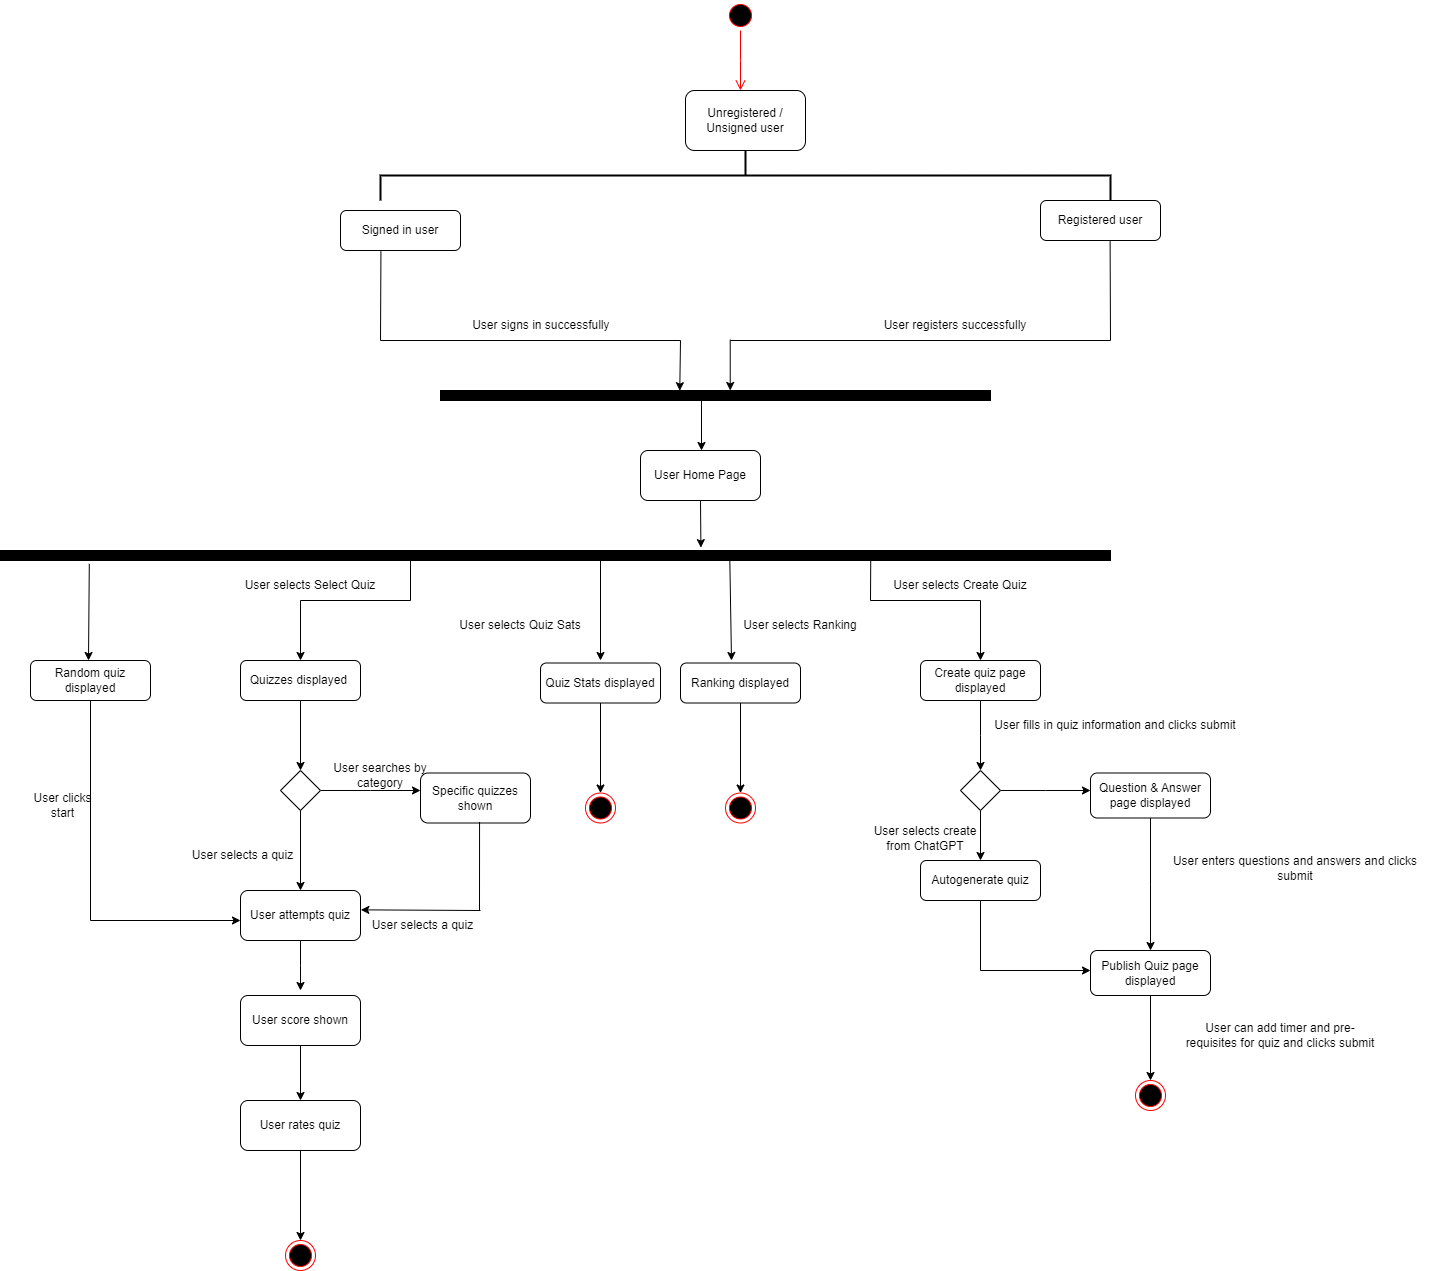

The diagram above was exported from draw.io. Its source (the exported page's mxGraphModel, read from the mxfile embedded in the PNG):
<mxGraphModel dx="2835" dy="1155" grid="1" gridSize="10" guides="1" tooltips="1" connect="1" arrows="1" fold="1" page="1" pageScale="1" pageWidth="850" pageHeight="1100" math="0" shadow="0">
  <root>
    <mxCell id="0" />
    <mxCell id="1" parent="0" />
    <mxCell id="fbDoBc8k7M9kjyQqYgN8-3" value="Unregistered / Unsigned user" style="rounded=1;whiteSpace=wrap;html=1;" parent="1" vertex="1">
      <mxGeometry x="235" y="110" width="120" height="60" as="geometry" />
    </mxCell>
    <mxCell id="fbDoBc8k7M9kjyQqYgN8-4" value="" style="strokeWidth=2;html=1;shape=mxgraph.flowchart.annotation_2;align=left;labelPosition=right;pointerEvents=1;flipH=0;flipV=1;direction=north;" parent="1" vertex="1">
      <mxGeometry x="-70" y="170" width="730" height="50" as="geometry" />
    </mxCell>
    <mxCell id="fbDoBc8k7M9kjyQqYgN8-5" value="Registered user" style="rounded=1;whiteSpace=wrap;html=1;" parent="1" vertex="1">
      <mxGeometry x="590" y="220" width="120" height="40" as="geometry" />
    </mxCell>
    <mxCell id="fbDoBc8k7M9kjyQqYgN8-6" value="Signed in user" style="rounded=1;whiteSpace=wrap;html=1;" parent="1" vertex="1">
      <mxGeometry x="-110" y="230" width="120" height="40" as="geometry" />
    </mxCell>
    <mxCell id="fbDoBc8k7M9kjyQqYgN8-9" value="" style="endArrow=none;html=1;rounded=0;entryX=0.337;entryY=1.021;entryDx=0;entryDy=0;entryPerimeter=0;" parent="1" target="fbDoBc8k7M9kjyQqYgN8-6" edge="1">
      <mxGeometry width="50" height="50" relative="1" as="geometry">
        <mxPoint x="-70" y="360" as="sourcePoint" />
        <mxPoint x="40" y="280" as="targetPoint" />
      </mxGeometry>
    </mxCell>
    <mxCell id="fbDoBc8k7M9kjyQqYgN8-10" value="" style="endArrow=none;html=1;rounded=0;" parent="1" edge="1">
      <mxGeometry width="50" height="50" relative="1" as="geometry">
        <mxPoint x="-70" y="360" as="sourcePoint" />
        <mxPoint x="230" y="360" as="targetPoint" />
      </mxGeometry>
    </mxCell>
    <mxCell id="fbDoBc8k7M9kjyQqYgN8-11" value="" style="rounded=0;whiteSpace=wrap;html=1;fillColor=#000000;" parent="1" vertex="1">
      <mxGeometry x="-10" y="410" width="550" height="10" as="geometry" />
    </mxCell>
    <mxCell id="fbDoBc8k7M9kjyQqYgN8-12" value="" style="endArrow=classic;html=1;rounded=0;entryX=0.435;entryY=0.02;entryDx=0;entryDy=0;entryPerimeter=0;" parent="1" target="fbDoBc8k7M9kjyQqYgN8-11" edge="1">
      <mxGeometry width="50" height="50" relative="1" as="geometry">
        <mxPoint x="230" y="360" as="sourcePoint" />
        <mxPoint x="120" y="360" as="targetPoint" />
      </mxGeometry>
    </mxCell>
    <mxCell id="fbDoBc8k7M9kjyQqYgN8-15" value="" style="endArrow=none;html=1;rounded=0;entryX=0.58;entryY=1.019;entryDx=0;entryDy=0;entryPerimeter=0;" parent="1" target="fbDoBc8k7M9kjyQqYgN8-5" edge="1">
      <mxGeometry width="50" height="50" relative="1" as="geometry">
        <mxPoint x="660" y="360" as="sourcePoint" />
        <mxPoint x="-40" y="301" as="targetPoint" />
      </mxGeometry>
    </mxCell>
    <mxCell id="fbDoBc8k7M9kjyQqYgN8-16" value="" style="endArrow=none;html=1;rounded=0;" parent="1" edge="1">
      <mxGeometry width="50" height="50" relative="1" as="geometry">
        <mxPoint x="280" y="360" as="sourcePoint" />
        <mxPoint x="660" y="360" as="targetPoint" />
      </mxGeometry>
    </mxCell>
    <mxCell id="fbDoBc8k7M9kjyQqYgN8-17" value="" style="endArrow=classic;html=1;rounded=0;entryX=0.346;entryY=0.071;entryDx=0;entryDy=0;entryPerimeter=0;" parent="1" edge="1">
      <mxGeometry width="50" height="50" relative="1" as="geometry">
        <mxPoint x="279.72" y="359" as="sourcePoint" />
        <mxPoint x="279.72" y="410" as="targetPoint" />
      </mxGeometry>
    </mxCell>
    <mxCell id="fbDoBc8k7M9kjyQqYgN8-18" value="" style="endArrow=classic;html=1;rounded=0;" parent="1" edge="1">
      <mxGeometry width="50" height="50" relative="1" as="geometry">
        <mxPoint x="251" y="420" as="sourcePoint" />
        <mxPoint x="251" y="470" as="targetPoint" />
      </mxGeometry>
    </mxCell>
    <mxCell id="fbDoBc8k7M9kjyQqYgN8-19" value="User Home Page" style="rounded=1;whiteSpace=wrap;html=1;" parent="1" vertex="1">
      <mxGeometry x="190" y="470" width="120" height="50" as="geometry" />
    </mxCell>
    <mxCell id="fbDoBc8k7M9kjyQqYgN8-20" value="" style="endArrow=classic;html=1;rounded=0;exitX=0.5;exitY=1;exitDx=0;exitDy=0;entryX=0.631;entryY=-0.286;entryDx=0;entryDy=0;entryPerimeter=0;" parent="1" source="fbDoBc8k7M9kjyQqYgN8-19" target="fbDoBc8k7M9kjyQqYgN8-21" edge="1">
      <mxGeometry width="50" height="50" relative="1" as="geometry">
        <mxPoint x="381" y="540" as="sourcePoint" />
        <mxPoint x="380" y="570" as="targetPoint" />
      </mxGeometry>
    </mxCell>
    <mxCell id="fbDoBc8k7M9kjyQqYgN8-21" value="" style="rounded=0;whiteSpace=wrap;html=1;fillColor=#000000;" parent="1" vertex="1">
      <mxGeometry x="-450" y="570" width="1110" height="10" as="geometry" />
    </mxCell>
    <mxCell id="fbDoBc8k7M9kjyQqYgN8-24" value="" style="endArrow=none;html=1;rounded=0;entryX=0.784;entryY=0.967;entryDx=0;entryDy=0;entryPerimeter=0;" parent="1" target="fbDoBc8k7M9kjyQqYgN8-21" edge="1">
      <mxGeometry width="50" height="50" relative="1" as="geometry">
        <mxPoint x="420" y="620" as="sourcePoint" />
        <mxPoint x="440" y="580" as="targetPoint" />
      </mxGeometry>
    </mxCell>
    <mxCell id="fbDoBc8k7M9kjyQqYgN8-25" value="" style="endArrow=none;html=1;rounded=0;" parent="1" edge="1">
      <mxGeometry width="50" height="50" relative="1" as="geometry">
        <mxPoint x="-150" y="620" as="sourcePoint" />
        <mxPoint x="-40" y="620" as="targetPoint" />
      </mxGeometry>
    </mxCell>
    <mxCell id="fbDoBc8k7M9kjyQqYgN8-26" value="" style="endArrow=none;html=1;rounded=0;" parent="1" edge="1">
      <mxGeometry width="50" height="50" relative="1" as="geometry">
        <mxPoint x="420" y="620" as="sourcePoint" />
        <mxPoint x="530" y="620" as="targetPoint" />
      </mxGeometry>
    </mxCell>
    <mxCell id="fbDoBc8k7M9kjyQqYgN8-27" value="" style="endArrow=classic;html=1;rounded=0;" parent="1" edge="1">
      <mxGeometry width="50" height="50" relative="1" as="geometry">
        <mxPoint x="-150" y="620" as="sourcePoint" />
        <mxPoint x="-150" y="680" as="targetPoint" />
      </mxGeometry>
    </mxCell>
    <mxCell id="fbDoBc8k7M9kjyQqYgN8-28" value="" style="endArrow=classic;html=1;rounded=0;" parent="1" edge="1">
      <mxGeometry width="50" height="50" relative="1" as="geometry">
        <mxPoint x="530" y="620" as="sourcePoint" />
        <mxPoint x="530" y="680" as="targetPoint" />
      </mxGeometry>
    </mxCell>
    <mxCell id="fbDoBc8k7M9kjyQqYgN8-29" value="Quizzes displayed&amp;nbsp;" style="rounded=1;whiteSpace=wrap;html=1;" parent="1" vertex="1">
      <mxGeometry x="-210" y="680" width="120" height="40" as="geometry" />
    </mxCell>
    <mxCell id="fbDoBc8k7M9kjyQqYgN8-30" value="" style="endArrow=classic;html=1;rounded=0;exitX=0.5;exitY=1;exitDx=0;exitDy=0;" parent="1" source="fbDoBc8k7M9kjyQqYgN8-29" edge="1">
      <mxGeometry width="50" height="50" relative="1" as="geometry">
        <mxPoint x="-150" y="730" as="sourcePoint" />
        <mxPoint x="-150" y="790" as="targetPoint" />
      </mxGeometry>
    </mxCell>
    <mxCell id="67ygqvKVTfkMU7Hpk0DI-25" style="edgeStyle=orthogonalEdgeStyle;rounded=0;orthogonalLoop=1;jettySize=auto;html=1;" edge="1" parent="1" source="fbDoBc8k7M9kjyQqYgN8-31">
      <mxGeometry relative="1" as="geometry">
        <mxPoint x="-30" y="810" as="targetPoint" />
      </mxGeometry>
    </mxCell>
    <mxCell id="fbDoBc8k7M9kjyQqYgN8-31" value="" style="rhombus;whiteSpace=wrap;html=1;" parent="1" vertex="1">
      <mxGeometry x="-170" y="790" width="40" height="40" as="geometry" />
    </mxCell>
    <mxCell id="fbDoBc8k7M9kjyQqYgN8-33" value="" style="endArrow=classic;html=1;rounded=0;exitX=0.5;exitY=1;exitDx=0;exitDy=0;" parent="1" source="fbDoBc8k7M9kjyQqYgN8-31" target="fbDoBc8k7M9kjyQqYgN8-34" edge="1">
      <mxGeometry width="50" height="50" relative="1" as="geometry">
        <mxPoint x="-220" y="900" as="sourcePoint" />
        <mxPoint x="-150" y="920" as="targetPoint" />
      </mxGeometry>
    </mxCell>
    <mxCell id="fbDoBc8k7M9kjyQqYgN8-41" style="edgeStyle=orthogonalEdgeStyle;rounded=0;orthogonalLoop=1;jettySize=auto;html=1;" parent="1" source="fbDoBc8k7M9kjyQqYgN8-34" edge="1">
      <mxGeometry relative="1" as="geometry">
        <mxPoint x="-150" y="1010" as="targetPoint" />
      </mxGeometry>
    </mxCell>
    <mxCell id="fbDoBc8k7M9kjyQqYgN8-34" value="User attempts quiz" style="rounded=1;whiteSpace=wrap;html=1;" parent="1" vertex="1">
      <mxGeometry x="-210" y="910" width="120" height="50" as="geometry" />
    </mxCell>
    <mxCell id="fbDoBc8k7M9kjyQqYgN8-36" value="Specific quizzes shown" style="rounded=1;whiteSpace=wrap;html=1;" parent="1" vertex="1">
      <mxGeometry x="-30" y="792.5" width="110" height="50" as="geometry" />
    </mxCell>
    <mxCell id="fbDoBc8k7M9kjyQqYgN8-37" value="" style="endArrow=none;html=1;rounded=0;entryX=0.446;entryY=1.03;entryDx=0;entryDy=0;entryPerimeter=0;" parent="1" edge="1">
      <mxGeometry width="50" height="50" relative="1" as="geometry">
        <mxPoint x="29" y="930" as="sourcePoint" />
        <mxPoint x="29.059999999999945" y="841.5" as="targetPoint" />
      </mxGeometry>
    </mxCell>
    <mxCell id="fbDoBc8k7M9kjyQqYgN8-38" value="" style="endArrow=classic;html=1;rounded=0;entryX=1.003;entryY=0.387;entryDx=0;entryDy=0;entryPerimeter=0;" parent="1" target="fbDoBc8k7M9kjyQqYgN8-34" edge="1">
      <mxGeometry width="50" height="50" relative="1" as="geometry">
        <mxPoint x="30" y="930" as="sourcePoint" />
        <mxPoint x="10" y="840" as="targetPoint" />
      </mxGeometry>
    </mxCell>
    <mxCell id="fbDoBc8k7M9kjyQqYgN8-39" value="" style="ellipse;html=1;shape=endState;fillColor=#000000;strokeColor=#ff0000;" parent="1" vertex="1">
      <mxGeometry x="-165" y="1260" width="30" height="30" as="geometry" />
    </mxCell>
    <mxCell id="fbDoBc8k7M9kjyQqYgN8-44" style="edgeStyle=orthogonalEdgeStyle;rounded=0;orthogonalLoop=1;jettySize=auto;html=1;" parent="1" source="fbDoBc8k7M9kjyQqYgN8-42" edge="1">
      <mxGeometry relative="1" as="geometry">
        <mxPoint x="530" y="790" as="targetPoint" />
      </mxGeometry>
    </mxCell>
    <mxCell id="fbDoBc8k7M9kjyQqYgN8-42" value="Create quiz page displayed" style="rounded=1;whiteSpace=wrap;html=1;" parent="1" vertex="1">
      <mxGeometry x="470" y="680" width="120" height="40" as="geometry" />
    </mxCell>
    <mxCell id="fbDoBc8k7M9kjyQqYgN8-47" style="edgeStyle=orthogonalEdgeStyle;rounded=0;orthogonalLoop=1;jettySize=auto;html=1;" parent="1" source="fbDoBc8k7M9kjyQqYgN8-43" edge="1">
      <mxGeometry relative="1" as="geometry">
        <mxPoint x="700" y="970" as="targetPoint" />
      </mxGeometry>
    </mxCell>
    <mxCell id="fbDoBc8k7M9kjyQqYgN8-43" value="Question &amp;amp; Answer page displayed" style="rounded=1;whiteSpace=wrap;html=1;" parent="1" vertex="1">
      <mxGeometry x="640" y="792.5" width="120" height="45" as="geometry" />
    </mxCell>
    <mxCell id="fbDoBc8k7M9kjyQqYgN8-45" value="" style="ellipse;html=1;shape=endState;fillColor=#000000;strokeColor=#ff0000;" parent="1" vertex="1">
      <mxGeometry x="685" y="1100" width="30" height="30" as="geometry" />
    </mxCell>
    <mxCell id="fbDoBc8k7M9kjyQqYgN8-48" value="User signs in successfully&amp;nbsp;" style="text;html=1;strokeColor=none;fillColor=none;align=center;verticalAlign=middle;whiteSpace=wrap;rounded=0;" parent="1" vertex="1">
      <mxGeometry x="10" y="330" width="165" height="30" as="geometry" />
    </mxCell>
    <mxCell id="fbDoBc8k7M9kjyQqYgN8-49" value="User registers successfully" style="text;html=1;strokeColor=none;fillColor=none;align=center;verticalAlign=middle;whiteSpace=wrap;rounded=0;" parent="1" vertex="1">
      <mxGeometry x="410" y="330" width="190" height="30" as="geometry" />
    </mxCell>
    <mxCell id="fbDoBc8k7M9kjyQqYgN8-50" value="User selects Select Quiz" style="text;html=1;strokeColor=none;fillColor=none;align=center;verticalAlign=middle;whiteSpace=wrap;rounded=0;" parent="1" vertex="1">
      <mxGeometry x="-230" y="590" width="180" height="30" as="geometry" />
    </mxCell>
    <mxCell id="fbDoBc8k7M9kjyQqYgN8-51" value="User selects Create Quiz" style="text;html=1;strokeColor=none;fillColor=none;align=center;verticalAlign=middle;whiteSpace=wrap;rounded=0;" parent="1" vertex="1">
      <mxGeometry x="420" y="590" width="180" height="30" as="geometry" />
    </mxCell>
    <mxCell id="fbDoBc8k7M9kjyQqYgN8-52" value="User searches by category" style="text;html=1;strokeColor=none;fillColor=none;align=center;verticalAlign=middle;whiteSpace=wrap;rounded=0;" parent="1" vertex="1">
      <mxGeometry x="-130" y="780" width="120" height="30" as="geometry" />
    </mxCell>
    <mxCell id="fbDoBc8k7M9kjyQqYgN8-53" value="User selects a quiz" style="text;html=1;strokeColor=none;fillColor=none;align=center;verticalAlign=middle;whiteSpace=wrap;rounded=0;" parent="1" vertex="1">
      <mxGeometry x="-90" y="930" width="125" height="30" as="geometry" />
    </mxCell>
    <mxCell id="fbDoBc8k7M9kjyQqYgN8-54" value="User selects a quiz" style="text;html=1;strokeColor=none;fillColor=none;align=center;verticalAlign=middle;whiteSpace=wrap;rounded=0;" parent="1" vertex="1">
      <mxGeometry x="-270" y="860" width="125" height="30" as="geometry" />
    </mxCell>
    <mxCell id="fbDoBc8k7M9kjyQqYgN8-55" value="User fills in quiz information and clicks submit" style="text;html=1;strokeColor=none;fillColor=none;align=center;verticalAlign=middle;whiteSpace=wrap;rounded=0;" parent="1" vertex="1">
      <mxGeometry x="540" y="730" width="250" height="30" as="geometry" />
    </mxCell>
    <mxCell id="fbDoBc8k7M9kjyQqYgN8-56" value="User enters questions and answers and clicks submit" style="text;html=1;strokeColor=none;fillColor=none;align=center;verticalAlign=middle;whiteSpace=wrap;rounded=0;" parent="1" vertex="1">
      <mxGeometry x="710" y="872.5" width="270" height="30" as="geometry" />
    </mxCell>
    <mxCell id="DRc7t-BoAnWIZsnBZY15-1" value="" style="endArrow=none;html=1;rounded=0;" parent="1" edge="1">
      <mxGeometry width="50" height="50" relative="1" as="geometry">
        <mxPoint x="-40" y="620" as="sourcePoint" />
        <mxPoint x="-40" y="580" as="targetPoint" />
      </mxGeometry>
    </mxCell>
    <mxCell id="67ygqvKVTfkMU7Hpk0DI-15" style="edgeStyle=orthogonalEdgeStyle;rounded=0;orthogonalLoop=1;jettySize=auto;html=1;entryX=0.5;entryY=0;entryDx=0;entryDy=0;" edge="1" parent="1" source="DRc7t-BoAnWIZsnBZY15-2" target="67ygqvKVTfkMU7Hpk0DI-14">
      <mxGeometry relative="1" as="geometry" />
    </mxCell>
    <mxCell id="DRc7t-BoAnWIZsnBZY15-2" value="User score shown" style="rounded=1;whiteSpace=wrap;html=1;" parent="1" vertex="1">
      <mxGeometry x="-210" y="1015" width="120" height="50" as="geometry" />
    </mxCell>
    <mxCell id="DRc7t-BoAnWIZsnBZY15-5" style="edgeStyle=orthogonalEdgeStyle;rounded=0;orthogonalLoop=1;jettySize=auto;html=1;entryX=0.5;entryY=0;entryDx=0;entryDy=0;" parent="1" source="DRc7t-BoAnWIZsnBZY15-4" target="fbDoBc8k7M9kjyQqYgN8-45" edge="1">
      <mxGeometry relative="1" as="geometry" />
    </mxCell>
    <mxCell id="DRc7t-BoAnWIZsnBZY15-4" value="Publish Quiz page displayed" style="rounded=1;whiteSpace=wrap;html=1;" parent="1" vertex="1">
      <mxGeometry x="640" y="970" width="120" height="45" as="geometry" />
    </mxCell>
    <mxCell id="DRc7t-BoAnWIZsnBZY15-6" value="User can add timer and pre-requisites for quiz and clicks submit" style="text;html=1;strokeColor=none;fillColor=none;align=center;verticalAlign=middle;whiteSpace=wrap;rounded=0;" parent="1" vertex="1">
      <mxGeometry x="730" y="1040" width="200" height="30" as="geometry" />
    </mxCell>
    <mxCell id="DRc7t-BoAnWIZsnBZY15-8" value="" style="ellipse;html=1;shape=startState;fillColor=#000000;strokeColor=#ff0000;" parent="1" vertex="1">
      <mxGeometry x="275" y="20" width="30" height="30" as="geometry" />
    </mxCell>
    <mxCell id="DRc7t-BoAnWIZsnBZY15-9" value="" style="edgeStyle=orthogonalEdgeStyle;html=1;verticalAlign=bottom;endArrow=open;endSize=8;strokeColor=#ff0000;rounded=0;" parent="1" source="DRc7t-BoAnWIZsnBZY15-8" edge="1">
      <mxGeometry relative="1" as="geometry">
        <mxPoint x="290" y="110" as="targetPoint" />
      </mxGeometry>
    </mxCell>
    <mxCell id="DRc7t-BoAnWIZsnBZY15-10" value="" style="endArrow=classic;html=1;rounded=0;" parent="1" edge="1">
      <mxGeometry width="50" height="50" relative="1" as="geometry">
        <mxPoint x="150" y="570" as="sourcePoint" />
        <mxPoint x="150" y="680" as="targetPoint" />
      </mxGeometry>
    </mxCell>
    <mxCell id="DRc7t-BoAnWIZsnBZY15-16" style="edgeStyle=orthogonalEdgeStyle;rounded=0;orthogonalLoop=1;jettySize=auto;html=1;" parent="1" source="DRc7t-BoAnWIZsnBZY15-12" edge="1">
      <mxGeometry relative="1" as="geometry">
        <mxPoint x="149.99999999999977" y="812.5" as="targetPoint" />
      </mxGeometry>
    </mxCell>
    <mxCell id="DRc7t-BoAnWIZsnBZY15-12" value="Quiz Stats displayed" style="rounded=1;whiteSpace=wrap;html=1;" parent="1" vertex="1">
      <mxGeometry x="90" y="682.5" width="120" height="40" as="geometry" />
    </mxCell>
    <mxCell id="DRc7t-BoAnWIZsnBZY15-13" value="User selects Quiz Sats" style="text;html=1;strokeColor=none;fillColor=none;align=center;verticalAlign=middle;whiteSpace=wrap;rounded=0;" parent="1" vertex="1">
      <mxGeometry x="-20" y="630" width="180" height="30" as="geometry" />
    </mxCell>
    <mxCell id="DRc7t-BoAnWIZsnBZY15-14" value="" style="ellipse;html=1;shape=endState;fillColor=#000000;strokeColor=#ff0000;" parent="1" vertex="1">
      <mxGeometry x="135" y="812.5" width="30" height="30" as="geometry" />
    </mxCell>
    <mxCell id="67ygqvKVTfkMU7Hpk0DI-1" value="" style="endArrow=classic;html=1;rounded=0;exitX=0.657;exitY=0.667;exitDx=0;exitDy=0;exitPerimeter=0;" edge="1" parent="1" source="fbDoBc8k7M9kjyQqYgN8-21">
      <mxGeometry width="50" height="50" relative="1" as="geometry">
        <mxPoint x="160" y="580" as="sourcePoint" />
        <mxPoint x="281" y="680" as="targetPoint" />
      </mxGeometry>
    </mxCell>
    <mxCell id="67ygqvKVTfkMU7Hpk0DI-8" style="edgeStyle=orthogonalEdgeStyle;rounded=0;orthogonalLoop=1;jettySize=auto;html=1;entryX=0.5;entryY=0;entryDx=0;entryDy=0;" edge="1" parent="1" source="67ygqvKVTfkMU7Hpk0DI-2" target="67ygqvKVTfkMU7Hpk0DI-4">
      <mxGeometry relative="1" as="geometry" />
    </mxCell>
    <mxCell id="67ygqvKVTfkMU7Hpk0DI-2" value="Ranking displayed" style="rounded=1;whiteSpace=wrap;html=1;" vertex="1" parent="1">
      <mxGeometry x="230" y="682.5" width="120" height="40" as="geometry" />
    </mxCell>
    <mxCell id="67ygqvKVTfkMU7Hpk0DI-4" value="" style="ellipse;html=1;shape=endState;fillColor=#000000;strokeColor=#ff0000;" vertex="1" parent="1">
      <mxGeometry x="275" y="812.5" width="30" height="30" as="geometry" />
    </mxCell>
    <mxCell id="67ygqvKVTfkMU7Hpk0DI-9" value="User selects Ranking" style="text;html=1;strokeColor=none;fillColor=none;align=center;verticalAlign=middle;whiteSpace=wrap;rounded=0;" vertex="1" parent="1">
      <mxGeometry x="260" y="630" width="180" height="30" as="geometry" />
    </mxCell>
    <mxCell id="67ygqvKVTfkMU7Hpk0DI-10" value="" style="endArrow=classic;html=1;rounded=0;exitX=0.08;exitY=1.333;exitDx=0;exitDy=0;exitPerimeter=0;" edge="1" parent="1" source="fbDoBc8k7M9kjyQqYgN8-21">
      <mxGeometry width="50" height="50" relative="1" as="geometry">
        <mxPoint x="-280" y="770" as="sourcePoint" />
        <mxPoint x="-362" y="680" as="targetPoint" />
      </mxGeometry>
    </mxCell>
    <mxCell id="67ygqvKVTfkMU7Hpk0DI-11" value="Random quiz displayed" style="rounded=1;whiteSpace=wrap;html=1;" vertex="1" parent="1">
      <mxGeometry x="-420" y="680" width="120" height="40" as="geometry" />
    </mxCell>
    <mxCell id="67ygqvKVTfkMU7Hpk0DI-12" value="" style="endArrow=none;html=1;rounded=0;entryX=0.5;entryY=1;entryDx=0;entryDy=0;" edge="1" parent="1" target="67ygqvKVTfkMU7Hpk0DI-11">
      <mxGeometry width="50" height="50" relative="1" as="geometry">
        <mxPoint x="-360" y="940" as="sourcePoint" />
        <mxPoint x="-230" y="840" as="targetPoint" />
      </mxGeometry>
    </mxCell>
    <mxCell id="67ygqvKVTfkMU7Hpk0DI-13" value="" style="endArrow=classic;html=1;rounded=0;" edge="1" parent="1">
      <mxGeometry width="50" height="50" relative="1" as="geometry">
        <mxPoint x="-360" y="940" as="sourcePoint" />
        <mxPoint x="-210" y="940" as="targetPoint" />
      </mxGeometry>
    </mxCell>
    <mxCell id="67ygqvKVTfkMU7Hpk0DI-16" style="edgeStyle=orthogonalEdgeStyle;rounded=0;orthogonalLoop=1;jettySize=auto;html=1;entryX=0.5;entryY=0;entryDx=0;entryDy=0;" edge="1" parent="1" source="67ygqvKVTfkMU7Hpk0DI-14" target="fbDoBc8k7M9kjyQqYgN8-39">
      <mxGeometry relative="1" as="geometry" />
    </mxCell>
    <mxCell id="67ygqvKVTfkMU7Hpk0DI-14" value="User rates quiz" style="rounded=1;whiteSpace=wrap;html=1;" vertex="1" parent="1">
      <mxGeometry x="-210" y="1120" width="120" height="50" as="geometry" />
    </mxCell>
    <mxCell id="67ygqvKVTfkMU7Hpk0DI-22" style="edgeStyle=orthogonalEdgeStyle;rounded=0;orthogonalLoop=1;jettySize=auto;html=1;entryX=0.5;entryY=0;entryDx=0;entryDy=0;" edge="1" parent="1" source="67ygqvKVTfkMU7Hpk0DI-17" target="67ygqvKVTfkMU7Hpk0DI-19">
      <mxGeometry relative="1" as="geometry" />
    </mxCell>
    <mxCell id="67ygqvKVTfkMU7Hpk0DI-23" style="edgeStyle=orthogonalEdgeStyle;rounded=0;orthogonalLoop=1;jettySize=auto;html=1;" edge="1" parent="1" source="67ygqvKVTfkMU7Hpk0DI-17">
      <mxGeometry relative="1" as="geometry">
        <mxPoint x="640" y="810" as="targetPoint" />
      </mxGeometry>
    </mxCell>
    <mxCell id="67ygqvKVTfkMU7Hpk0DI-17" value="" style="rhombus;whiteSpace=wrap;html=1;" vertex="1" parent="1">
      <mxGeometry x="510" y="790" width="40" height="40" as="geometry" />
    </mxCell>
    <mxCell id="67ygqvKVTfkMU7Hpk0DI-19" value="Autogenerate quiz" style="rounded=1;whiteSpace=wrap;html=1;" vertex="1" parent="1">
      <mxGeometry x="470" y="880" width="120" height="40" as="geometry" />
    </mxCell>
    <mxCell id="67ygqvKVTfkMU7Hpk0DI-21" value="" style="endArrow=none;html=1;rounded=0;entryX=0.5;entryY=1;entryDx=0;entryDy=0;" edge="1" parent="1" target="67ygqvKVTfkMU7Hpk0DI-19">
      <mxGeometry width="50" height="50" relative="1" as="geometry">
        <mxPoint x="530" y="990" as="sourcePoint" />
        <mxPoint x="510" y="860" as="targetPoint" />
      </mxGeometry>
    </mxCell>
    <mxCell id="67ygqvKVTfkMU7Hpk0DI-24" value="" style="endArrow=classic;html=1;rounded=0;" edge="1" parent="1">
      <mxGeometry width="50" height="50" relative="1" as="geometry">
        <mxPoint x="530" y="990" as="sourcePoint" />
        <mxPoint x="640" y="990" as="targetPoint" />
      </mxGeometry>
    </mxCell>
    <mxCell id="67ygqvKVTfkMU7Hpk0DI-26" value="User clicks start" style="text;html=1;strokeColor=none;fillColor=none;align=center;verticalAlign=middle;whiteSpace=wrap;rounded=0;" vertex="1" parent="1">
      <mxGeometry x="-430" y="810" width="85" height="30" as="geometry" />
    </mxCell>
    <mxCell id="67ygqvKVTfkMU7Hpk0DI-27" value="User selects create from ChatGPT" style="text;html=1;strokeColor=none;fillColor=none;align=center;verticalAlign=middle;whiteSpace=wrap;rounded=0;" vertex="1" parent="1">
      <mxGeometry x="410" y="842.5" width="130" height="30" as="geometry" />
    </mxCell>
  </root>
</mxGraphModel>